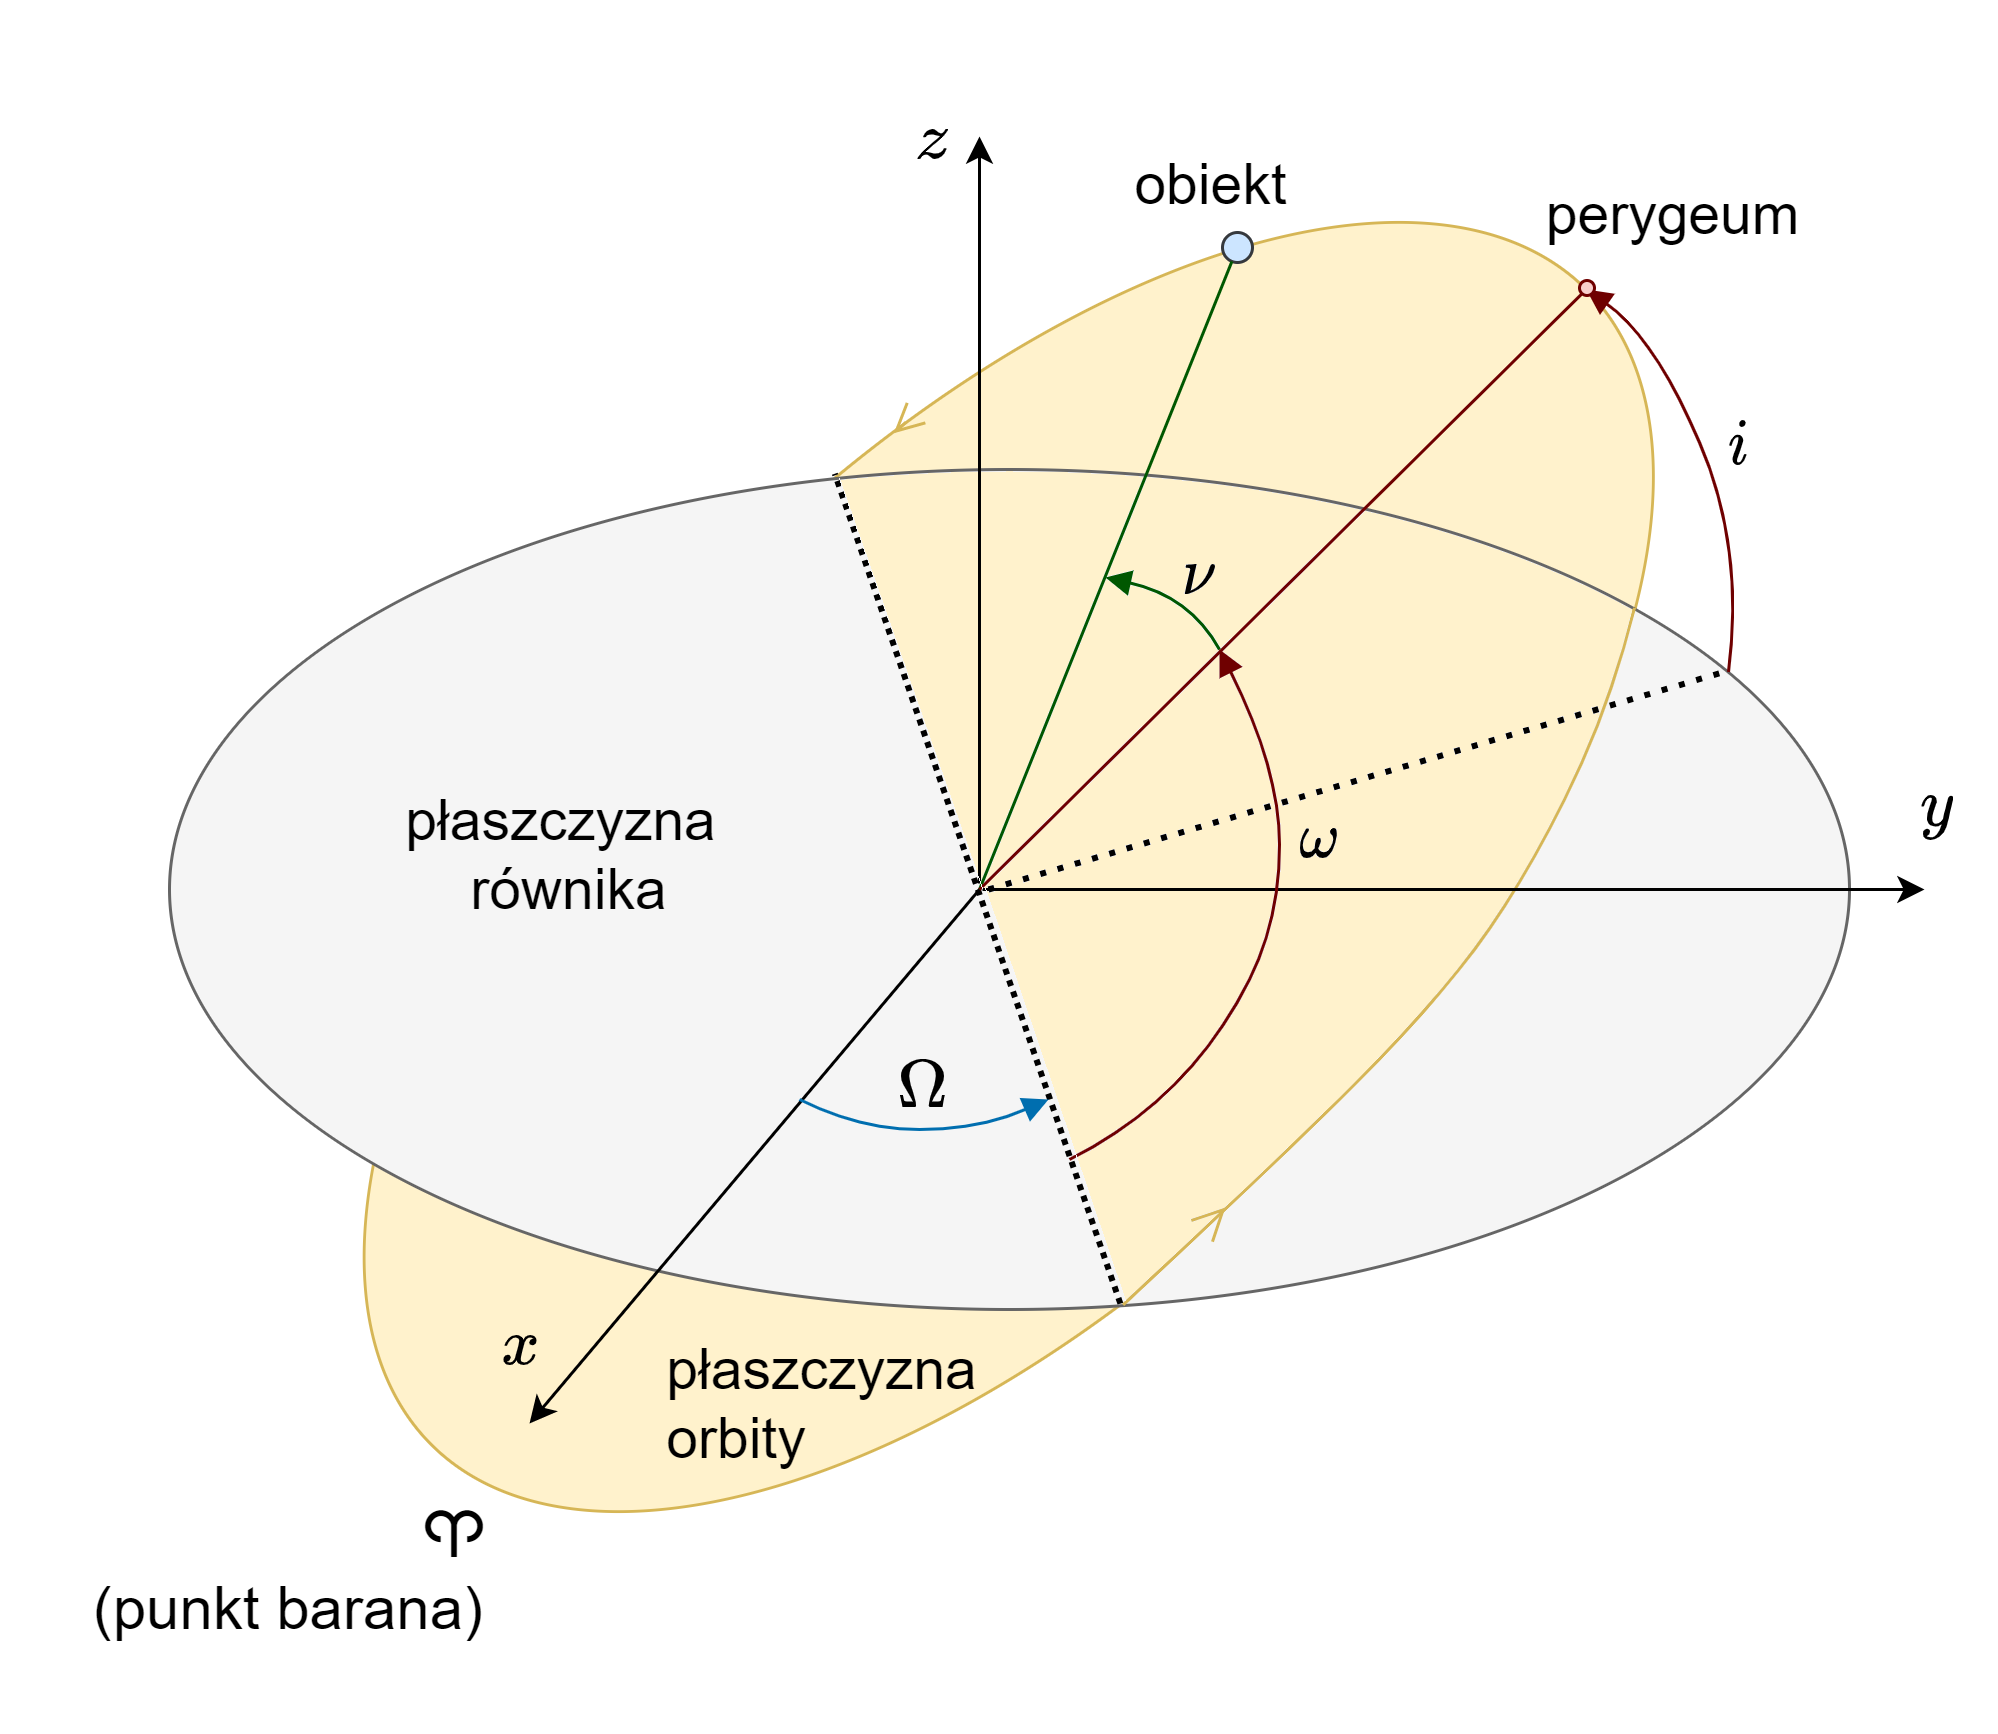

The diagram above was exported from draw.io. Its source (the exported page's mxGraphModel, read from the mxfile embedded in the PNG):
<mxGraphModel dx="1050" dy="1692" grid="0" gridSize="10" guides="1" tooltips="1" connect="1" arrows="1" fold="1" page="1" pageScale="1" pageWidth="827" pageHeight="1169" math="1" shadow="0">
  <root>
    <mxCell id="0" />
    <mxCell id="1" parent="0" />
    <mxCell id="rs-jVESH_yCAzDzAltug-2" value="" style="ellipse;whiteSpace=wrap;html=1;rotation=45;fillColor=#fff2cc;strokeColor=#d6b656;strokeWidth=1;" parent="1" vertex="1">
      <mxGeometry x="474.75" y="-89.75" width="270" height="544.5" as="geometry" />
    </mxCell>
    <mxCell id="rs-jVESH_yCAzDzAltug-3" value="" style="ellipse;whiteSpace=wrap;html=1;fillColor=#f5f5f5;fontColor=#333333;strokeColor=#666666;" parent="1" vertex="1">
      <mxGeometry x="330" y="50" width="560" height="280" as="geometry" />
    </mxCell>
    <mxCell id="rs-jVESH_yCAzDzAltug-11" value="" style="curved=1;endArrow=none;html=1;rounded=0;exitX=0.982;exitY=0.64;exitDx=0;exitDy=0;exitPerimeter=0;entryX=0.82;entryY=0.117;entryDx=0;entryDy=0;entryPerimeter=0;endFill=0;fillColor=#fff2cc;strokeColor=#d6b656;" parent="1" source="rs-jVESH_yCAzDzAltug-2" target="rs-jVESH_yCAzDzAltug-2" edge="1">
      <mxGeometry width="50" height="50" relative="1" as="geometry">
        <mxPoint x="710" y="240" as="sourcePoint" />
        <mxPoint x="760" y="190" as="targetPoint" />
        <Array as="points">
          <mxPoint x="700" y="280" />
          <mxPoint x="750" y="230" />
          <mxPoint x="780" y="190" />
          <mxPoint x="810" y="130" />
        </Array>
      </mxGeometry>
    </mxCell>
    <mxCell id="rs-jVESH_yCAzDzAltug-12" value="" style="endArrow=classic;html=1;rounded=0;" parent="1" edge="1">
      <mxGeometry width="50" height="50" relative="1" as="geometry">
        <mxPoint x="600" y="190" as="sourcePoint" />
        <mxPoint x="450" y="368" as="targetPoint" />
      </mxGeometry>
    </mxCell>
    <mxCell id="rs-jVESH_yCAzDzAltug-14" value="" style="endArrow=classic;html=1;strokeWidth=1;rounded=0;endFill=1;" parent="1" edge="1">
      <mxGeometry width="50" height="50" relative="1" as="geometry">
        <mxPoint x="601" y="190" as="sourcePoint" />
        <mxPoint x="915" y="190" as="targetPoint" />
      </mxGeometry>
    </mxCell>
    <mxCell id="rs-jVESH_yCAzDzAltug-15" value="" style="endArrow=none;dashed=1;html=1;dashPattern=1 1;strokeWidth=2;rounded=0;exitX=0.566;exitY=0.993;exitDx=0;exitDy=0;entryX=0.396;entryY=0.005;entryDx=0;entryDy=0;entryPerimeter=0;exitPerimeter=0;" parent="1" source="rs-jVESH_yCAzDzAltug-3" target="rs-jVESH_yCAzDzAltug-3" edge="1">
      <mxGeometry width="50" height="50" relative="1" as="geometry">
        <mxPoint x="560" y="130" as="sourcePoint" />
        <mxPoint x="610" y="80" as="targetPoint" />
      </mxGeometry>
    </mxCell>
    <mxCell id="rs-jVESH_yCAzDzAltug-17" value="" style="ellipse;whiteSpace=wrap;html=1;fillColor=#cce5ff;strokeColor=#36393d;" parent="1" vertex="1">
      <mxGeometry x="681" y="-29" width="10" height="10" as="geometry" />
    </mxCell>
    <mxCell id="rs-jVESH_yCAzDzAltug-18" value="`\Omega`" style="curved=1;endArrow=block;html=1;rounded=0;endFill=1;fillColor=#1ba1e2;strokeColor=#006EAF;labelBackgroundColor=#F5F5F5;fontSize=19;" parent="1" edge="1">
      <mxGeometry x="-0.0082" y="13" width="50" height="50" relative="1" as="geometry">
        <mxPoint x="540" y="260" as="sourcePoint" />
        <mxPoint x="623" y="260" as="targetPoint" />
        <Array as="points">
          <mxPoint x="560" y="270" />
          <mxPoint x="600" y="270" />
        </Array>
        <mxPoint as="offset" />
      </mxGeometry>
    </mxCell>
    <mxCell id="rs-jVESH_yCAzDzAltug-20" value="" style="endArrow=none;html=1;rounded=0;fillColor=#008a00;strokeColor=#005700;" parent="1" target="rs-jVESH_yCAzDzAltug-17" edge="1">
      <mxGeometry width="50" height="50" relative="1" as="geometry">
        <mxPoint x="600" y="190" as="sourcePoint" />
        <mxPoint x="660" y="140" as="targetPoint" />
      </mxGeometry>
    </mxCell>
    <mxCell id="rs-jVESH_yCAzDzAltug-21" value="" style="endArrow=none;html=1;rounded=0;entryX=0.5;entryY=0;entryDx=0;entryDy=0;fillColor=#a20025;strokeColor=#6F0000;" parent="1" target="rs-jVESH_yCAzDzAltug-2" edge="1">
      <mxGeometry width="50" height="50" relative="1" as="geometry">
        <mxPoint x="600" y="190" as="sourcePoint" />
        <mxPoint x="695" y="-10" as="targetPoint" />
      </mxGeometry>
    </mxCell>
    <mxCell id="rs-jVESH_yCAzDzAltug-24" value="`\nu`" style="curved=1;endArrow=block;html=1;rounded=0;endFill=1;fillColor=#008a00;strokeColor=#005700;labelBackgroundColor=none;fontSize=19;" parent="1" edge="1">
      <mxGeometry x="-0.1221" y="-11" width="50" height="50" relative="1" as="geometry">
        <mxPoint x="680" y="110" as="sourcePoint" />
        <mxPoint x="642" y="86" as="targetPoint" />
        <Array as="points">
          <mxPoint x="675" y="101" />
          <mxPoint x="660" y="90" />
        </Array>
        <mxPoint as="offset" />
      </mxGeometry>
    </mxCell>
    <mxCell id="uGuWcLt1J9Kl4J5-ShVx-3" value="" style="curved=1;endArrow=block;html=1;rounded=0;endFill=1;fillColor=#a20025;strokeColor=#6F0000;entryX=0.5;entryY=0;entryDx=0;entryDy=0;exitX=0.928;exitY=0.241;exitDx=0;exitDy=0;exitPerimeter=0;" parent="1" source="rs-jVESH_yCAzDzAltug-3" target="rs-jVESH_yCAzDzAltug-2" edge="1">
      <mxGeometry x="0.562" y="-209" width="50" height="50" relative="1" as="geometry">
        <mxPoint x="640" y="290" as="sourcePoint" />
        <mxPoint x="690" y="120" as="targetPoint" />
        <Array as="points">
          <mxPoint x="855" y="76" />
          <mxPoint x="825" y="6" />
        </Array>
        <mxPoint x="8" y="18" as="offset" />
      </mxGeometry>
    </mxCell>
    <mxCell id="uGuWcLt1J9Kl4J5-ShVx-6" value="`i`" style="edgeLabel;html=1;align=center;verticalAlign=middle;resizable=0;points=[];fontSize=19;" parent="uGuWcLt1J9Kl4J5-ShVx-3" connectable="0" vertex="1">
      <mxGeometry x="-0.0786" y="-1" relative="1" as="geometry">
        <mxPoint x="6" y="-10" as="offset" />
      </mxGeometry>
    </mxCell>
    <mxCell id="uGuWcLt1J9Kl4J5-ShVx-5" value="" style="endArrow=none;dashed=1;html=1;dashPattern=1 2;strokeWidth=2;rounded=0;entryX=0.927;entryY=0.24;entryDx=0;entryDy=0;entryPerimeter=0;" parent="1" target="rs-jVESH_yCAzDzAltug-3" edge="1">
      <mxGeometry width="50" height="50" relative="1" as="geometry">
        <mxPoint x="603" y="190" as="sourcePoint" />
        <mxPoint x="900" y="200" as="targetPoint" />
      </mxGeometry>
    </mxCell>
    <mxCell id="rs-jVESH_yCAzDzAltug-23" value="" style="curved=1;endArrow=block;html=1;rounded=0;endFill=1;fillColor=#a20025;strokeColor=#6F0000;" parent="1" edge="1">
      <mxGeometry width="50" height="50" relative="1" as="geometry">
        <mxPoint x="630" y="280" as="sourcePoint" />
        <mxPoint x="680" y="110" as="targetPoint" />
        <Array as="points">
          <mxPoint x="650" y="270" />
          <mxPoint x="680" y="240" />
          <mxPoint x="700" y="200" />
          <mxPoint x="700" y="150" />
        </Array>
      </mxGeometry>
    </mxCell>
    <mxCell id="uGuWcLt1J9Kl4J5-ShVx-2" value="`\omega`" style="edgeLabel;html=1;align=center;verticalAlign=middle;resizable=0;points=[];labelBackgroundColor=#F5F5F5;fontSize=19;" parent="rs-jVESH_yCAzDzAltug-23" connectable="0" vertex="1">
      <mxGeometry x="0.4058" y="1" relative="1" as="geometry">
        <mxPoint x="13" y="8" as="offset" />
      </mxGeometry>
    </mxCell>
    <mxCell id="uGuWcLt1J9Kl4J5-ShVx-11" value="&lt;div style=&quot;&quot;&gt;&lt;span style=&quot;background-color: rgb(245, 245, 245);&quot;&gt;płaszczyzna&amp;nbsp;&lt;/span&gt;&lt;/div&gt;&lt;div style=&quot;&quot;&gt;&lt;span style=&quot;background-color: rgb(245, 245, 245);&quot;&gt;równika&lt;/span&gt;&lt;/div&gt;" style="text;whiteSpace=wrap;html=1;fontSize=19;align=center;rotation=0;" parent="1" vertex="1">
      <mxGeometry x="360" y="150" width="207" height="72.5" as="geometry" />
    </mxCell>
    <mxCell id="uGuWcLt1J9Kl4J5-ShVx-12" value="" style="endArrow=open;html=1;rounded=0;labelBackgroundColor=#F5F5F5;strokeColor=#d6b656;fontSize=15;endFill=0;endSize=9;" parent="1" edge="1">
      <mxGeometry width="50" height="50" relative="1" as="geometry">
        <mxPoint x="680" y="298" as="sourcePoint" />
        <mxPoint x="682" y="296" as="targetPoint" />
      </mxGeometry>
    </mxCell>
    <mxCell id="uGuWcLt1J9Kl4J5-ShVx-14" value="" style="endArrow=open;html=1;rounded=0;labelBackgroundColor=#F5F5F5;strokeColor=#d6b656;fontSize=15;endFill=0;entryX=0.021;entryY=0.362;entryDx=0;entryDy=0;entryPerimeter=0;exitX=0.022;exitY=0.352;exitDx=0;exitDy=0;exitPerimeter=0;strokeWidth=1;endSize=8;" parent="1" source="rs-jVESH_yCAzDzAltug-2" target="rs-jVESH_yCAzDzAltug-2" edge="1">
      <mxGeometry width="50" height="50" relative="1" as="geometry">
        <mxPoint x="574" y="35" as="sourcePoint" />
        <mxPoint x="576" y="32.99999999999977" as="targetPoint" />
      </mxGeometry>
    </mxCell>
    <mxCell id="uGuWcLt1J9Kl4J5-ShVx-24" value="`y`" style="text;html=1;align=center;verticalAlign=middle;resizable=0;points=[];autosize=1;strokeColor=none;fillColor=none;fontSize=19;" parent="1" vertex="1">
      <mxGeometry x="899" y="145" width="40" height="35" as="geometry" />
    </mxCell>
    <mxCell id="uGuWcLt1J9Kl4J5-ShVx-25" value="`x`" style="text;html=1;align=center;verticalAlign=middle;resizable=0;points=[];autosize=1;strokeColor=none;fillColor=none;fontSize=19;" parent="1" vertex="1">
      <mxGeometry x="427" y="325" width="40" height="35" as="geometry" />
    </mxCell>
    <mxCell id="uGuWcLt1J9Kl4J5-ShVx-26" value="" style="endArrow=classic;html=1;strokeWidth=1;rounded=0;endFill=1;" parent="1" edge="1">
      <mxGeometry width="50" height="50" relative="1" as="geometry">
        <mxPoint x="600" y="188" as="sourcePoint" />
        <mxPoint x="600" y="-61" as="targetPoint" />
      </mxGeometry>
    </mxCell>
    <mxCell id="uGuWcLt1J9Kl4J5-ShVx-27" value="`z`" style="text;html=1;align=center;verticalAlign=middle;resizable=0;points=[];autosize=1;strokeColor=none;fillColor=none;fontSize=19;" parent="1" vertex="1">
      <mxGeometry x="564" y="-77" width="40" height="35" as="geometry" />
    </mxCell>
    <mxCell id="uGuWcLt1J9Kl4J5-ShVx-29" value="&lt;span style=&quot;font-family: arial, sans-serif; font-size: 20px; font-style: normal; font-variant-ligatures: normal; font-variant-caps: normal; font-weight: 400; letter-spacing: normal; orphans: 2; text-indent: 0px; text-transform: none; widows: 2; word-spacing: 0px; -webkit-text-stroke-width: 0px; text-decoration-thickness: initial; text-decoration-style: initial; text-decoration-color: initial; float: none; display: inline !important;&quot;&gt;♈ &lt;br&gt;&lt;div style=&quot;&quot;&gt;&lt;span style=&quot;background-color: initial;&quot;&gt;(p&lt;/span&gt;&lt;span style=&quot;background-color: initial;&quot;&gt;unkt barana)&lt;/span&gt;&lt;/div&gt;&lt;/span&gt;" style="text;whiteSpace=wrap;html=1;fontSize=20;align=right;" parent="1" vertex="1">
      <mxGeometry x="274" y="387" width="163" height="57.5" as="geometry" />
    </mxCell>
    <mxCell id="uGuWcLt1J9Kl4J5-ShVx-30" value="&lt;div style=&quot;text-align: justify;&quot;&gt;&lt;span style=&quot;&quot;&gt;płaszczyzna&amp;nbsp;&lt;/span&gt;&lt;/div&gt;&lt;div style=&quot;text-align: justify;&quot;&gt;&lt;span style=&quot;&quot;&gt;orbity&lt;/span&gt;&lt;/div&gt;" style="text;whiteSpace=wrap;html=1;fontSize=19;align=center;rotation=0;labelBackgroundColor=none;" parent="1" vertex="1">
      <mxGeometry x="447" y="333" width="207" height="33" as="geometry" />
    </mxCell>
    <mxCell id="uGuWcLt1J9Kl4J5-ShVx-31" value="&lt;div style=&quot;text-align: justify;&quot;&gt;&lt;span style=&quot;&quot;&gt;obiekt&lt;/span&gt;&lt;/div&gt;" style="text;whiteSpace=wrap;html=1;fontSize=19;align=center;rotation=0;labelBackgroundColor=none;" parent="1" vertex="1">
      <mxGeometry x="574" y="-62" width="207" height="33" as="geometry" />
    </mxCell>
    <mxCell id="uGuWcLt1J9Kl4J5-ShVx-32" value="" style="ellipse;whiteSpace=wrap;html=1;fillColor=#f8cecc;strokeColor=#6f0000;" parent="1" vertex="1">
      <mxGeometry x="800" y="-13" width="5" height="5" as="geometry" />
    </mxCell>
    <mxCell id="uGuWcLt1J9Kl4J5-ShVx-35" value="&lt;div style=&quot;text-align: justify;&quot;&gt;&lt;span style=&quot;&quot;&gt;perygeum&lt;/span&gt;&lt;/div&gt;" style="text;whiteSpace=wrap;html=1;fontSize=19;align=center;rotation=0;labelBackgroundColor=none;" parent="1" vertex="1">
      <mxGeometry x="728" y="-52" width="207" height="33" as="geometry" />
    </mxCell>
  </root>
</mxGraphModel>